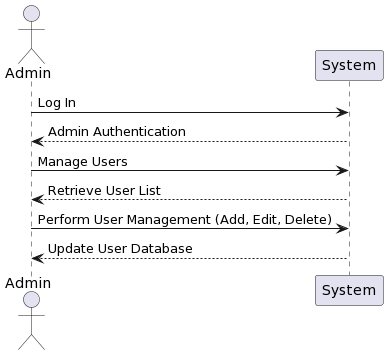

The diagram above was rendered by PlantUML. Its source (embedded in the PNG):
@startuml
actor Admin
participant "System" as Sys

Admin -> Sys: Log In
Sys --> Admin: Admin Authentication
Admin -> Sys: Manage Users
Sys --> Admin: Retrieve User List
Admin -> Sys: Perform User Management (Add, Edit, Delete)
Sys --> Admin: Update User Database
@enduml